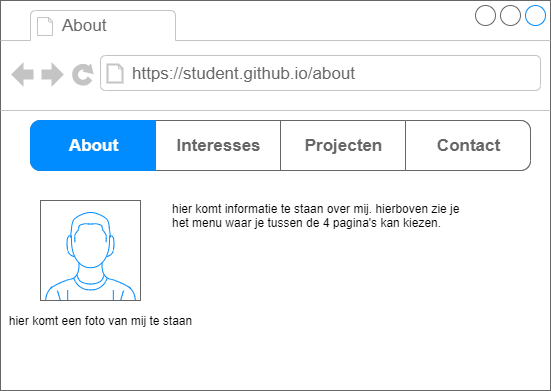

The diagram above was exported from draw.io. Its source (the exported page's mxGraphModel, read from the mxfile embedded in the PNG):
<mxGraphModel dx="1118" dy="790" grid="1" gridSize="10" guides="1" tooltips="1" connect="1" arrows="1" fold="1" page="1" pageScale="1" pageWidth="850" pageHeight="1100" math="0" shadow="0">
  <root>
    <mxCell id="0" />
    <mxCell id="1" parent="0" />
    <mxCell id="2" value="" style="strokeWidth=1;shadow=0;dashed=0;align=center;html=1;shape=mxgraph.mockup.containers.browserWindow;rSize=0;strokeColor=#666666;strokeColor2=#008cff;strokeColor3=#c4c4c4;mainText=,;recursiveResize=0;" parent="1" vertex="1">
      <mxGeometry x="140" y="160" width="550" height="390" as="geometry" />
    </mxCell>
    <mxCell id="3" value="About" style="strokeWidth=1;shadow=0;dashed=0;align=center;html=1;shape=mxgraph.mockup.containers.anchor;fontSize=17;fontColor=#666666;align=left;" parent="2" vertex="1">
      <mxGeometry x="60" y="12" width="110" height="26" as="geometry" />
    </mxCell>
    <mxCell id="4" value="https://student.github.io/about" style="strokeWidth=1;shadow=0;dashed=0;align=center;html=1;shape=mxgraph.mockup.containers.anchor;rSize=0;fontSize=17;fontColor=#666666;align=left;" parent="2" vertex="1">
      <mxGeometry x="130" y="60" width="250" height="26" as="geometry" />
    </mxCell>
    <mxCell id="5" value="" style="verticalLabelPosition=bottom;shadow=0;dashed=0;align=center;html=1;verticalAlign=top;strokeWidth=1;shape=mxgraph.mockup.containers.userMale;strokeColor=#666666;strokeColor2=#008cff;" parent="2" vertex="1">
      <mxGeometry x="40" y="200" width="100" height="100" as="geometry" />
    </mxCell>
    <mxCell id="6" value="" style="strokeWidth=1;shadow=0;dashed=0;align=center;html=1;shape=mxgraph.mockup.rrect;rSize=10;fillColor=#ffffff;strokeColor=#666666;" parent="2" vertex="1">
      <mxGeometry x="30" y="120" width="500" height="50" as="geometry" />
    </mxCell>
    <mxCell id="7" value="Interesses" style="strokeColor=inherit;fillColor=inherit;gradientColor=inherit;strokeWidth=1;shadow=0;dashed=0;align=center;html=1;shape=mxgraph.mockup.rrect;rSize=0;fontSize=17;fontColor=#666666;fontStyle=1;resizeHeight=1;" parent="6" vertex="1">
      <mxGeometry width="125" height="50" relative="1" as="geometry">
        <mxPoint x="125" as="offset" />
      </mxGeometry>
    </mxCell>
    <mxCell id="8" value="Projecten" style="strokeColor=inherit;fillColor=inherit;gradientColor=inherit;strokeWidth=1;shadow=0;dashed=0;align=center;html=1;shape=mxgraph.mockup.rrect;rSize=0;fontSize=17;fontColor=#666666;fontStyle=1;resizeHeight=1;" parent="6" vertex="1">
      <mxGeometry width="125" height="50" relative="1" as="geometry">
        <mxPoint x="250" as="offset" />
      </mxGeometry>
    </mxCell>
    <mxCell id="9" value="Contact&lt;br&gt;" style="strokeColor=inherit;fillColor=inherit;gradientColor=inherit;strokeWidth=1;shadow=0;dashed=0;align=center;html=1;shape=mxgraph.mockup.rightButton;rSize=10;fontSize=17;fontColor=#666666;fontStyle=1;resizeHeight=1;" parent="6" vertex="1">
      <mxGeometry x="1" width="125" height="50" relative="1" as="geometry">
        <mxPoint x="-125" as="offset" />
      </mxGeometry>
    </mxCell>
    <mxCell id="10" value="About" style="strokeWidth=1;shadow=0;dashed=0;align=center;html=1;shape=mxgraph.mockup.leftButton;rSize=10;fontSize=17;fontColor=#ffffff;fontStyle=1;fillColor=#008cff;strokeColor=#008cff;resizeHeight=1;" parent="6" vertex="1">
      <mxGeometry width="125" height="50" relative="1" as="geometry" />
    </mxCell>
    <mxCell id="16" value="hier komt informatie te staan over mij. hierboven zie je het menu waar je tussen de 4 pagina's kan kiezen." style="text;spacingTop=-5;whiteSpace=wrap;html=1;align=left;fontSize=12;fontFamily=Helvetica;fillColor=none;strokeColor=none;shadow=0;" parent="2" vertex="1">
      <mxGeometry x="170" y="200" width="300" height="100" as="geometry" />
    </mxCell>
    <mxCell id="18" value="hier komt een foto van mij te staan" style="text;html=1;align=center;verticalAlign=middle;resizable=0;points=[];autosize=1;" parent="2" vertex="1">
      <mxGeometry y="310" width="200" height="20" as="geometry" />
    </mxCell>
  </root>
</mxGraphModel>